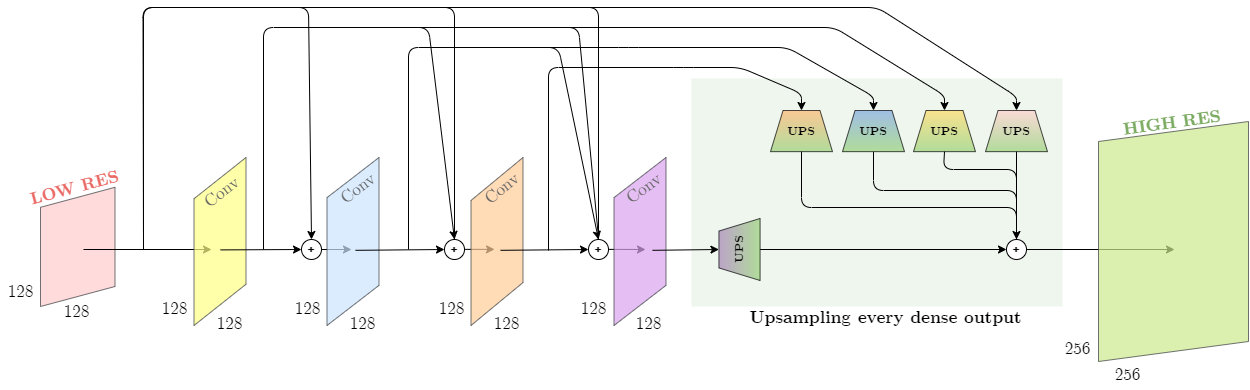

The diagram above was exported from draw.io. Its source (the exported page's mxGraphModel, read from the mxfile embedded in the PNG):
<mxGraphModel dx="865" dy="534" grid="0" gridSize="10" guides="1" tooltips="1" connect="1" arrows="1" fold="1" page="1" pageScale="1" pageWidth="2339" pageHeight="3300" math="0" shadow="0">
  <root>
    <mxCell id="wJkYeChcizQg-DamYXG0-0" />
    <mxCell id="wJkYeChcizQg-DamYXG0-1" parent="wJkYeChcizQg-DamYXG0-0" />
    <mxCell id="wvuqX7NtriTZWhpyPUTw-21" value="" style="rounded=0;whiteSpace=wrap;html=1;fillColor=#D5E8D4;dashed=1;fontColor=#ffffff;strokeColor=none;opacity=40;" parent="wJkYeChcizQg-DamYXG0-1" vertex="1">
      <mxGeometry x="988" y="332" width="371" height="228" as="geometry" />
    </mxCell>
    <mxCell id="R9FV3Gn4mPzKnHlvhSD4-2" value="" style="endArrow=classic;html=1;rounded=0;strokeColor=#000000;fillColor=#ffff88;exitX=1;exitY=0.5;exitDx=0;exitDy=0;" parent="wJkYeChcizQg-DamYXG0-1" edge="1">
      <mxGeometry width="50" height="50" relative="1" as="geometry">
        <mxPoint x="905.0000000000045" y="502.86" as="sourcePoint" />
        <mxPoint x="942" y="503" as="targetPoint" />
      </mxGeometry>
    </mxCell>
    <mxCell id="R9FV3Gn4mPzKnHlvhSD4-1" value="" style="endArrow=classic;html=1;rounded=0;strokeColor=#000000;fillColor=#ffff88;exitX=1;exitY=0.5;exitDx=0;exitDy=0;" parent="wJkYeChcizQg-DamYXG0-1" edge="1">
      <mxGeometry width="50" height="50" relative="1" as="geometry">
        <mxPoint x="761.0000000000045" y="502.86" as="sourcePoint" />
        <mxPoint x="791" y="502.86" as="targetPoint" />
      </mxGeometry>
    </mxCell>
    <mxCell id="R9FV3Gn4mPzKnHlvhSD4-0" value="" style="endArrow=classic;html=1;rounded=0;strokeColor=#000000;fillColor=#ffff88;exitX=1;exitY=0.5;exitDx=0;exitDy=0;" parent="wJkYeChcizQg-DamYXG0-1" source="Q_b6ouZhw0GJ5l1n886T-18" edge="1">
      <mxGeometry width="50" height="50" relative="1" as="geometry">
        <mxPoint x="623.5" y="503.20000000000033" as="sourcePoint" />
        <mxPoint x="648" y="503" as="targetPoint" />
      </mxGeometry>
    </mxCell>
    <mxCell id="Q_b6ouZhw0GJ5l1n886T-0" value="" style="shape=parallelogram;perimeter=parallelogramPerimeter;whiteSpace=wrap;html=1;fixedSize=1;direction=north;flipV=0;flipH=1;aspect=fixed;connectable=0;fillColor=#ffcccc;strokeColor=#36393d;opacity=70;perimeterSpacing=0;" parent="wJkYeChcizQg-DamYXG0-1" vertex="1">
      <mxGeometry x="337" y="440.8" width="74.5" height="119.2" as="geometry" />
    </mxCell>
    <mxCell id="Q_b6ouZhw0GJ5l1n886T-1" value="128" style="text;html=1;align=center;verticalAlign=middle;resizable=0;points=[];autosize=1;strokeColor=none;fillColor=none;rotation=0;fontFamily=CMU Serif;fontSize=17;" parent="wJkYeChcizQg-DamYXG0-1" vertex="1">
      <mxGeometry x="352.5" y="550" width="40" height="30" as="geometry" />
    </mxCell>
    <mxCell id="Q_b6ouZhw0GJ5l1n886T-2" value="128" style="text;html=1;align=center;verticalAlign=middle;resizable=0;points=[];autosize=1;strokeColor=none;fillColor=none;rotation=0;fontFamily=CMU Serif;fontSize=17;" parent="wJkYeChcizQg-DamYXG0-1" vertex="1">
      <mxGeometry x="297" y="530" width="40" height="30" as="geometry" />
    </mxCell>
    <mxCell id="Q_b6ouZhw0GJ5l1n886T-3" value="LOW RES" style="text;html=1;strokeColor=none;fillColor=none;align=center;verticalAlign=middle;whiteSpace=wrap;rounded=0;fontFamily=CMU Serif;fontSize=17;fontColor=#EA6B66;opacity=70;rotation=-15;fontStyle=1" parent="wJkYeChcizQg-DamYXG0-1" vertex="1">
      <mxGeometry x="318" y="427" width="107" height="30" as="geometry" />
    </mxCell>
    <mxCell id="Q_b6ouZhw0GJ5l1n886T-5" value="256" style="text;html=1;align=center;verticalAlign=middle;resizable=0;points=[];autosize=1;strokeColor=none;fillColor=none;rotation=0;fontFamily=CMU Serif;fontSize=17;" parent="wJkYeChcizQg-DamYXG0-1" vertex="1">
      <mxGeometry x="1404" y="612.5999999999999" width="40" height="30" as="geometry" />
    </mxCell>
    <mxCell id="Q_b6ouZhw0GJ5l1n886T-6" value="256" style="text;html=1;align=center;verticalAlign=middle;resizable=0;points=[];autosize=1;strokeColor=none;fillColor=none;rotation=0;fontFamily=CMU Serif;fontSize=17;" parent="wJkYeChcizQg-DamYXG0-1" vertex="1">
      <mxGeometry x="1354" y="586.9999999999998" width="40" height="30" as="geometry" />
    </mxCell>
    <mxCell id="Q_b6ouZhw0GJ5l1n886T-7" value="&lt;b&gt;+&lt;/b&gt;" style="ellipse;whiteSpace=wrap;html=1;aspect=fixed;strokeColor=#000000;" parent="wJkYeChcizQg-DamYXG0-1" vertex="1">
      <mxGeometry x="885" y="493" width="20" height="20" as="geometry" />
    </mxCell>
    <mxCell id="Q_b6ouZhw0GJ5l1n886T-8" value="&lt;font&gt;HIGH RES&lt;/font&gt;" style="text;html=1;strokeColor=none;fillColor=none;align=center;verticalAlign=middle;whiteSpace=wrap;rounded=0;fontFamily=CMU Serif;fontSize=17;fontColor=#7CAB62;opacity=70;rotation=-7.9;fontStyle=1" parent="wJkYeChcizQg-DamYXG0-1" vertex="1">
      <mxGeometry x="1394" y="362" width="149.78" height="30" as="geometry" />
    </mxCell>
    <mxCell id="Q_b6ouZhw0GJ5l1n886T-11" value="" style="endArrow=classic;html=1;rounded=0;strokeColor=#000000;" parent="wJkYeChcizQg-DamYXG0-1" edge="1">
      <mxGeometry width="50" height="50" relative="1" as="geometry">
        <mxPoint x="380" y="502.9999999999998" as="sourcePoint" />
        <mxPoint x="507.9999999999998" y="502.9999999999998" as="targetPoint" />
      </mxGeometry>
    </mxCell>
    <mxCell id="Q_b6ouZhw0GJ5l1n886T-12" value="" style="shape=parallelogram;perimeter=parallelogramPerimeter;whiteSpace=wrap;html=1;fixedSize=1;direction=north;flipV=0;flipH=1;connectable=0;fillColor=#cce5ff;strokeColor=#36393d;opacity=70;perimeterSpacing=0;size=40.11765423943007;" parent="wJkYeChcizQg-DamYXG0-1" vertex="1">
      <mxGeometry x="623.5" y="411" width="52" height="168" as="geometry" />
    </mxCell>
    <mxCell id="Q_b6ouZhw0GJ5l1n886T-13" value="" style="shape=parallelogram;perimeter=parallelogramPerimeter;whiteSpace=wrap;html=1;fixedSize=1;direction=north;flipV=0;flipH=1;connectable=0;fillColor=#ffcc99;strokeColor=#36393d;opacity=70;perimeterSpacing=0;size=42.94117647058829;" parent="wJkYeChcizQg-DamYXG0-1" vertex="1">
      <mxGeometry x="767.5" y="411" width="52" height="168" as="geometry" />
    </mxCell>
    <mxCell id="Q_b6ouZhw0GJ5l1n886T-14" value="" style="shape=parallelogram;perimeter=parallelogramPerimeter;whiteSpace=wrap;html=1;fixedSize=1;direction=north;flipV=0;flipH=1;connectable=0;fillColor=#ffff88;strokeColor=#36393d;opacity=70;perimeterSpacing=0;size=41.23530129825349;" parent="wJkYeChcizQg-DamYXG0-1" vertex="1">
      <mxGeometry x="490.5" y="411" width="52" height="168" as="geometry" />
    </mxCell>
    <mxCell id="Q_b6ouZhw0GJ5l1n886T-15" value="" style="shape=parallelogram;perimeter=parallelogramPerimeter;whiteSpace=wrap;html=1;fixedSize=1;direction=north;flipV=0;flipH=1;connectable=0;fillColor=#DAA4EE;strokeColor=#36393d;opacity=70;perimeterSpacing=0;size=40.11765423943007;" parent="wJkYeChcizQg-DamYXG0-1" vertex="1">
      <mxGeometry x="910.5" y="411" width="52" height="168" as="geometry" />
    </mxCell>
    <mxCell id="Q_b6ouZhw0GJ5l1n886T-17" value="&lt;b&gt;+&lt;/b&gt;" style="ellipse;whiteSpace=wrap;html=1;aspect=fixed;strokeColor=#000000;" parent="wJkYeChcizQg-DamYXG0-1" vertex="1">
      <mxGeometry x="741" y="493" width="20" height="20" as="geometry" />
    </mxCell>
    <mxCell id="Q_b6ouZhw0GJ5l1n886T-18" value="&lt;b&gt;+&lt;/b&gt;" style="ellipse;whiteSpace=wrap;html=1;aspect=fixed;strokeColor=#000000;" parent="wJkYeChcizQg-DamYXG0-1" vertex="1">
      <mxGeometry x="598" y="493" width="20" height="20" as="geometry" />
    </mxCell>
    <mxCell id="Q_b6ouZhw0GJ5l1n886T-19" value="" style="endArrow=classic;html=1;rounded=0;strokeColor=#000000;entryX=0;entryY=0.5;entryDx=0;entryDy=0;fillColor=#ffff88;" parent="wJkYeChcizQg-DamYXG0-1" target="Q_b6ouZhw0GJ5l1n886T-18" edge="1">
      <mxGeometry width="50" height="50" relative="1" as="geometry">
        <mxPoint x="517" y="503.4100000000003" as="sourcePoint" />
        <mxPoint x="596" y="503" as="targetPoint" />
      </mxGeometry>
    </mxCell>
    <mxCell id="Q_b6ouZhw0GJ5l1n886T-20" value="" style="endArrow=classic;html=1;rounded=0;strokeColor=#000000;entryX=0.5;entryY=0;entryDx=0;entryDy=0;" parent="wJkYeChcizQg-DamYXG0-1" target="wvuqX7NtriTZWhpyPUTw-4" edge="1">
      <mxGeometry width="50" height="50" relative="1" as="geometry">
        <mxPoint x="949" y="503.8200000000004" as="sourcePoint" />
        <mxPoint x="1025.0100000000002" y="504" as="targetPoint" />
      </mxGeometry>
    </mxCell>
    <mxCell id="Q_b6ouZhw0GJ5l1n886T-21" value="" style="endArrow=classic;html=1;rounded=0;strokeColor=#000000;entryX=0;entryY=0.5;entryDx=0;entryDy=0;" parent="wJkYeChcizQg-DamYXG0-1" target="Q_b6ouZhw0GJ5l1n886T-7" edge="1">
      <mxGeometry width="50" height="50" relative="1" as="geometry">
        <mxPoint x="797" y="503.8200000000004" as="sourcePoint" />
        <mxPoint x="877.9999999999998" y="503.4100000000001" as="targetPoint" />
      </mxGeometry>
    </mxCell>
    <mxCell id="Q_b6ouZhw0GJ5l1n886T-22" value="" style="endArrow=classic;html=1;rounded=0;strokeColor=#000000;entryX=0;entryY=0.5;entryDx=0;entryDy=0;" parent="wJkYeChcizQg-DamYXG0-1" target="Q_b6ouZhw0GJ5l1n886T-17" edge="1">
      <mxGeometry width="50" height="50" relative="1" as="geometry">
        <mxPoint x="652.0000000000002" y="503.8200000000004" as="sourcePoint" />
        <mxPoint x="732.9999999999998" y="503.4100000000001" as="targetPoint" />
      </mxGeometry>
    </mxCell>
    <mxCell id="Q_b6ouZhw0GJ5l1n886T-23" value="" style="endArrow=none;startArrow=classic;html=1;rounded=1;strokeColor=#000000;startFill=1;endFill=0;exitX=0.5;exitY=0;exitDx=0;exitDy=0;" parent="wJkYeChcizQg-DamYXG0-1" source="Q_b6ouZhw0GJ5l1n886T-7" edge="1">
      <mxGeometry width="50" height="50" relative="1" as="geometry">
        <mxPoint x="880" y="471" as="sourcePoint" />
        <mxPoint x="705" y="502.9999999999998" as="targetPoint" />
        <Array as="points">
          <mxPoint x="855" y="301" />
          <mxPoint x="705" y="301" />
        </Array>
      </mxGeometry>
    </mxCell>
    <mxCell id="Q_b6ouZhw0GJ5l1n886T-24" value="" style="endArrow=classic;html=1;rounded=1;strokeColor=#000000;entryX=0.5;entryY=0;entryDx=0;entryDy=0;endFill=1;" parent="wJkYeChcizQg-DamYXG0-1" target="wvuqX7NtriTZWhpyPUTw-2" edge="1">
      <mxGeometry width="50" height="50" relative="1" as="geometry">
        <mxPoint x="742.0000000000002" y="301" as="sourcePoint" />
        <mxPoint x="1055" y="267" as="targetPoint" />
        <Array as="points">
          <mxPoint x="925" y="301" />
          <mxPoint x="1084" y="301" />
          <mxPoint x="1170" y="350" />
        </Array>
      </mxGeometry>
    </mxCell>
    <mxCell id="Q_b6ouZhw0GJ5l1n886T-25" value="" style="endArrow=none;startArrow=classic;html=1;rounded=1;strokeColor=#000000;exitX=0.5;exitY=0;exitDx=0;exitDy=0;startFill=1;endFill=0;fillColor=#ffff88;" parent="wJkYeChcizQg-DamYXG0-1" source="Q_b6ouZhw0GJ5l1n886T-17" edge="1">
      <mxGeometry width="50" height="50" relative="1" as="geometry">
        <mxPoint x="800.47" y="485" as="sourcePoint" />
        <mxPoint x="560" y="502.9999999999998" as="targetPoint" />
        <Array as="points">
          <mxPoint x="725" y="281" />
          <mxPoint x="560" y="281" />
        </Array>
      </mxGeometry>
    </mxCell>
    <mxCell id="Q_b6ouZhw0GJ5l1n886T-26" value="" style="endArrow=none;html=1;rounded=1;strokeColor=#000000;entryX=0.5;entryY=0;entryDx=0;entryDy=0;" parent="wJkYeChcizQg-DamYXG0-1" target="Q_b6ouZhw0GJ5l1n886T-7" edge="1">
      <mxGeometry width="50" height="50" relative="1" as="geometry">
        <mxPoint x="725" y="261" as="sourcePoint" />
        <mxPoint x="895" y="474" as="targetPoint" />
        <Array as="points">
          <mxPoint x="895" y="261" />
        </Array>
      </mxGeometry>
    </mxCell>
    <mxCell id="Q_b6ouZhw0GJ5l1n886T-27" value="" style="endArrow=none;startArrow=classic;html=1;rounded=1;strokeColor=#000000;startFill=1;endFill=0;exitX=0.5;exitY=0;exitDx=0;exitDy=0;" parent="wJkYeChcizQg-DamYXG0-1" source="wvuqX7NtriTZWhpyPUTw-0" edge="1">
      <mxGeometry width="50" height="50" relative="1" as="geometry">
        <mxPoint x="1111" y="235" as="sourcePoint" />
        <mxPoint x="440" y="501" as="targetPoint" />
        <Array as="points">
          <mxPoint x="1313" y="350" />
          <mxPoint x="1174" y="261" />
          <mxPoint x="582.5" y="261" />
          <mxPoint x="439.5" y="261" />
        </Array>
      </mxGeometry>
    </mxCell>
    <mxCell id="Q_b6ouZhw0GJ5l1n886T-28" value="" style="endArrow=classic;html=1;rounded=1;strokeColor=#000000;fillColor=#ffff88;entryX=0.5;entryY=0;entryDx=0;entryDy=0;endFill=1;" parent="wJkYeChcizQg-DamYXG0-1" target="wvuqX7NtriTZWhpyPUTw-1" edge="1">
      <mxGeometry width="50" height="50" relative="1" as="geometry">
        <mxPoint x="700" y="281" as="sourcePoint" />
        <mxPoint x="1143" y="246" as="targetPoint" />
        <Array as="points">
          <mxPoint x="1131" y="281" />
          <mxPoint x="1241" y="349" />
        </Array>
      </mxGeometry>
    </mxCell>
    <mxCell id="Q_b6ouZhw0GJ5l1n886T-29" value="" style="endArrow=classic;html=1;rounded=1;strokeColor=#000000;entryX=0.5;entryY=0;entryDx=0;entryDy=0;endFill=1;" parent="wJkYeChcizQg-DamYXG0-1" target="wvuqX7NtriTZWhpyPUTw-3" edge="1">
      <mxGeometry width="50" height="50" relative="1" as="geometry">
        <mxPoint x="845" y="504" as="sourcePoint" />
        <mxPoint x="1026" y="349" as="targetPoint" />
        <Array as="points">
          <mxPoint x="845" y="321" />
          <mxPoint x="980" y="321" />
          <mxPoint x="1037" y="321" />
          <mxPoint x="1098" y="347" />
        </Array>
      </mxGeometry>
    </mxCell>
    <mxCell id="Q_b6ouZhw0GJ5l1n886T-30" value="" style="endArrow=none;html=1;rounded=1;strokeColor=#000000;fillColor=#ffff88;" parent="wJkYeChcizQg-DamYXG0-1" edge="1">
      <mxGeometry width="50" height="50" relative="1" as="geometry">
        <mxPoint x="805" y="281" as="sourcePoint" />
        <mxPoint x="895" y="491" as="targetPoint" />
        <Array as="points">
          <mxPoint x="875" y="281" />
        </Array>
      </mxGeometry>
    </mxCell>
    <mxCell id="Q_b6ouZhw0GJ5l1n886T-31" value="" style="endArrow=none;html=1;rounded=1;strokeColor=#000000;entryX=0.5;entryY=0;entryDx=0;entryDy=0;" parent="wJkYeChcizQg-DamYXG0-1" target="Q_b6ouZhw0GJ5l1n886T-17" edge="1">
      <mxGeometry width="50" height="50" relative="1" as="geometry">
        <mxPoint x="640" y="261" as="sourcePoint" />
        <mxPoint x="730" y="471" as="targetPoint" />
        <Array as="points">
          <mxPoint x="751" y="261" />
        </Array>
      </mxGeometry>
    </mxCell>
    <mxCell id="Q_b6ouZhw0GJ5l1n886T-32" value="" style="endArrow=none;startArrow=classic;html=1;rounded=1;strokeColor=#000000;exitX=0.5;exitY=0;exitDx=0;exitDy=0;startFill=1;endFill=0;" parent="wJkYeChcizQg-DamYXG0-1" source="Q_b6ouZhw0GJ5l1n886T-18" edge="1">
      <mxGeometry width="50" height="50" relative="1" as="geometry">
        <mxPoint x="600" y="468" as="sourcePoint" />
        <mxPoint x="440" y="502.9999999999998" as="targetPoint" />
        <Array as="points">
          <mxPoint x="605" y="261" />
          <mxPoint x="440" y="261" />
        </Array>
      </mxGeometry>
    </mxCell>
    <mxCell id="wvuqX7NtriTZWhpyPUTw-0" value="&lt;span style=&quot;&quot;&gt;UPS&lt;/span&gt;" style="shape=trapezoid;perimeter=trapezoidPerimeter;whiteSpace=wrap;html=1;fixedSize=1;rotation=0;size=12.529411764706083;connectable=1;fillColor=#ffcccc;strokeColor=#000000;opacity=70;gradientColor=#97D077;fontFamily=CMU Serif;labelBackgroundColor=none;fontStyle=1" parent="wJkYeChcizQg-DamYXG0-1" vertex="1">
      <mxGeometry x="1282" y="364" width="62" height="41.15" as="geometry" />
    </mxCell>
    <mxCell id="wvuqX7NtriTZWhpyPUTw-1" value="&lt;span style=&quot;&quot;&gt;UPS&lt;/span&gt;" style="shape=trapezoid;perimeter=trapezoidPerimeter;whiteSpace=wrap;html=1;fixedSize=1;rotation=0;size=12.529411764706083;connectable=1;fillColor=#FFD966;strokeColor=#000000;opacity=70;gradientColor=#97D077;fontFamily=CMU Serif;labelBackgroundColor=none;fontStyle=1" parent="wJkYeChcizQg-DamYXG0-1" vertex="1">
      <mxGeometry x="1210" y="364" width="62" height="41.15" as="geometry" />
    </mxCell>
    <mxCell id="wvuqX7NtriTZWhpyPUTw-9" style="edgeStyle=orthogonalEdgeStyle;rounded=1;orthogonalLoop=1;jettySize=auto;html=1;exitX=0.5;exitY=1;exitDx=0;exitDy=0;endArrow=classic;endFill=1;strokeColor=#000000;entryX=0.5;entryY=0;entryDx=0;entryDy=0;" parent="wJkYeChcizQg-DamYXG0-1" source="wvuqX7NtriTZWhpyPUTw-2" target="wvuqX7NtriTZWhpyPUTw-7" edge="1">
      <mxGeometry relative="1" as="geometry">
        <mxPoint x="1312.3333231608076" y="500.16666666666674" as="targetPoint" />
        <Array as="points">
          <mxPoint x="1170" y="444" />
          <mxPoint x="1313" y="444" />
        </Array>
      </mxGeometry>
    </mxCell>
    <mxCell id="wvuqX7NtriTZWhpyPUTw-2" value="&lt;span style=&quot;&quot;&gt;UPS&lt;/span&gt;" style="shape=trapezoid;perimeter=trapezoidPerimeter;whiteSpace=wrap;html=1;fixedSize=1;rotation=0;size=12.529411764706083;connectable=1;fillColor=#7EA6E0;strokeColor=#000000;gradientColor=#97D077;opacity=70;fontFamily=CMU Serif;labelBackgroundColor=none;fontStyle=1" parent="wJkYeChcizQg-DamYXG0-1" vertex="1">
      <mxGeometry x="1139" y="364" width="62" height="41.15" as="geometry" />
    </mxCell>
    <mxCell id="wvuqX7NtriTZWhpyPUTw-3" value="&lt;span style=&quot;&quot;&gt;UPS&lt;/span&gt;" style="shape=trapezoid;perimeter=trapezoidPerimeter;whiteSpace=wrap;html=1;fixedSize=1;rotation=0;size=12.529411764706083;connectable=1;fillColor=#FFB570;strokeColor=#000000;gradientColor=#97D077;opacity=70;fontFamily=CMU Serif;labelBackgroundColor=none;fontStyle=1" parent="wJkYeChcizQg-DamYXG0-1" vertex="1">
      <mxGeometry x="1067" y="364" width="62" height="41.15" as="geometry" />
    </mxCell>
    <mxCell id="wvuqX7NtriTZWhpyPUTw-16" style="edgeStyle=orthogonalEdgeStyle;rounded=1;orthogonalLoop=1;jettySize=auto;html=1;entryX=0;entryY=0.5;entryDx=0;entryDy=0;endArrow=classic;endFill=1;strokeColor=#000000;" parent="wJkYeChcizQg-DamYXG0-1" source="wvuqX7NtriTZWhpyPUTw-4" target="wvuqX7NtriTZWhpyPUTw-7" edge="1">
      <mxGeometry relative="1" as="geometry" />
    </mxCell>
    <mxCell id="wvuqX7NtriTZWhpyPUTw-4" value="&lt;font face=&quot;CMU Serif&quot;&gt;UPS&lt;/font&gt;" style="shape=trapezoid;perimeter=trapezoidPerimeter;whiteSpace=wrap;html=1;fixedSize=1;rotation=-90;size=12.529411764706083;connectable=1;fillColor=#A680B8;strokeColor=#000000;gradientColor=#97D077;opacity=70;fontStyle=1" parent="wJkYeChcizQg-DamYXG0-1" vertex="1">
      <mxGeometry x="1005" y="482.42" width="62" height="41.15" as="geometry" />
    </mxCell>
    <mxCell id="wvuqX7NtriTZWhpyPUTw-7" value="&lt;b&gt;+&lt;/b&gt;" style="ellipse;whiteSpace=wrap;html=1;aspect=fixed;strokeColor=#000000;" parent="wJkYeChcizQg-DamYXG0-1" vertex="1">
      <mxGeometry x="1303" y="493" width="20" height="20" as="geometry" />
    </mxCell>
    <mxCell id="wvuqX7NtriTZWhpyPUTw-13" value="" style="endArrow=none;html=1;rounded=1;strokeColor=#000000;exitX=0.5;exitY=1;exitDx=0;exitDy=0;entryX=0.5;entryY=0;entryDx=0;entryDy=0;" parent="wJkYeChcizQg-DamYXG0-1" source="wvuqX7NtriTZWhpyPUTw-3" target="wvuqX7NtriTZWhpyPUTw-7" edge="1">
      <mxGeometry width="50" height="50" relative="1" as="geometry">
        <mxPoint x="1293" y="388" as="sourcePoint" />
        <mxPoint x="1343" y="338" as="targetPoint" />
        <Array as="points">
          <mxPoint x="1098" y="461" />
          <mxPoint x="1313" y="461" />
        </Array>
      </mxGeometry>
    </mxCell>
    <mxCell id="wvuqX7NtriTZWhpyPUTw-14" style="edgeStyle=orthogonalEdgeStyle;rounded=1;orthogonalLoop=1;jettySize=auto;html=1;exitX=0.5;exitY=1;exitDx=0;exitDy=0;endArrow=none;endFill=0;strokeColor=#000000;" parent="wJkYeChcizQg-DamYXG0-1" source="wvuqX7NtriTZWhpyPUTw-1" target="wvuqX7NtriTZWhpyPUTw-7" edge="1">
      <mxGeometry relative="1" as="geometry">
        <mxPoint x="1312" y="497" as="targetPoint" />
        <mxPoint x="1180" y="415.1500000000001" as="sourcePoint" />
        <Array as="points">
          <mxPoint x="1240" y="423" />
          <mxPoint x="1313" y="423" />
        </Array>
      </mxGeometry>
    </mxCell>
    <mxCell id="wvuqX7NtriTZWhpyPUTw-15" value="" style="endArrow=none;html=1;rounded=1;strokeColor=#000000;entryX=0.5;entryY=1;entryDx=0;entryDy=0;" parent="wJkYeChcizQg-DamYXG0-1" target="wvuqX7NtriTZWhpyPUTw-0" edge="1">
      <mxGeometry width="50" height="50" relative="1" as="geometry">
        <mxPoint x="1313" y="485" as="sourcePoint" />
        <mxPoint x="1286" y="455" as="targetPoint" />
      </mxGeometry>
    </mxCell>
    <mxCell id="wvuqX7NtriTZWhpyPUTw-19" value="" style="endArrow=classic;html=1;rounded=1;strokeColor=#000000;exitX=1;exitY=0.5;exitDx=0;exitDy=0;" parent="wJkYeChcizQg-DamYXG0-1" source="wvuqX7NtriTZWhpyPUTw-7" edge="1">
      <mxGeometry width="50" height="50" relative="1" as="geometry">
        <mxPoint x="847" y="464" as="sourcePoint" />
        <mxPoint x="1471" y="503" as="targetPoint" />
      </mxGeometry>
    </mxCell>
    <mxCell id="Q_b6ouZhw0GJ5l1n886T-4" value="" style="shape=parallelogram;perimeter=parallelogramPerimeter;whiteSpace=wrap;html=1;fixedSize=1;direction=north;flipV=0;flipH=1;aspect=fixed;connectable=0;fillColor=#cdeb8b;strokeColor=#36393d;opacity=70;perimeterSpacing=0;" parent="wJkYeChcizQg-DamYXG0-1" vertex="1">
      <mxGeometry x="1395" y="375.00000000000006" width="150" height="240" as="geometry" />
    </mxCell>
    <mxCell id="wvuqX7NtriTZWhpyPUTw-22" value="&lt;font&gt;Upsampling every dense output&lt;/font&gt;" style="text;html=1;strokeColor=none;fillColor=none;align=center;verticalAlign=middle;whiteSpace=wrap;rounded=0;fontFamily=CMU Serif;fontSize=17;fontColor=#000000;opacity=70;rotation=0;fontStyle=1" parent="wJkYeChcizQg-DamYXG0-1" vertex="1">
      <mxGeometry x="1038" y="557" width="289.39" height="30" as="geometry" />
    </mxCell>
    <mxCell id="wvuqX7NtriTZWhpyPUTw-23" value="128" style="text;html=1;align=center;verticalAlign=middle;resizable=0;points=[];autosize=1;strokeColor=none;fillColor=none;rotation=0;fontFamily=CMU Serif;fontSize=17;" parent="wJkYeChcizQg-DamYXG0-1" vertex="1">
      <mxGeometry x="506" y="562" width="40" height="30" as="geometry" />
    </mxCell>
    <mxCell id="wvuqX7NtriTZWhpyPUTw-24" value="128" style="text;html=1;align=center;verticalAlign=middle;resizable=0;points=[];autosize=1;strokeColor=none;fillColor=none;rotation=0;fontFamily=CMU Serif;fontSize=17;" parent="wJkYeChcizQg-DamYXG0-1" vertex="1">
      <mxGeometry x="451" y="547" width="40" height="30" as="geometry" />
    </mxCell>
    <mxCell id="wvuqX7NtriTZWhpyPUTw-25" value="128" style="text;html=1;align=center;verticalAlign=middle;resizable=0;points=[];autosize=1;strokeColor=none;fillColor=none;rotation=0;fontFamily=CMU Serif;fontSize=17;" parent="wJkYeChcizQg-DamYXG0-1" vertex="1">
      <mxGeometry x="639" y="562" width="40" height="30" as="geometry" />
    </mxCell>
    <mxCell id="wvuqX7NtriTZWhpyPUTw-26" value="128" style="text;html=1;align=center;verticalAlign=middle;resizable=0;points=[];autosize=1;strokeColor=none;fillColor=none;rotation=0;fontFamily=CMU Serif;fontSize=17;" parent="wJkYeChcizQg-DamYXG0-1" vertex="1">
      <mxGeometry x="584" y="547" width="40" height="30" as="geometry" />
    </mxCell>
    <mxCell id="wvuqX7NtriTZWhpyPUTw-27" value="128" style="text;html=1;align=center;verticalAlign=middle;resizable=0;points=[];autosize=1;strokeColor=none;fillColor=none;rotation=0;fontFamily=CMU Serif;fontSize=17;" parent="wJkYeChcizQg-DamYXG0-1" vertex="1">
      <mxGeometry x="783" y="562" width="40" height="30" as="geometry" />
    </mxCell>
    <mxCell id="wvuqX7NtriTZWhpyPUTw-28" value="128" style="text;html=1;align=center;verticalAlign=middle;resizable=0;points=[];autosize=1;strokeColor=none;fillColor=none;rotation=0;fontFamily=CMU Serif;fontSize=17;" parent="wJkYeChcizQg-DamYXG0-1" vertex="1">
      <mxGeometry x="728" y="547" width="40" height="30" as="geometry" />
    </mxCell>
    <mxCell id="wvuqX7NtriTZWhpyPUTw-29" value="128" style="text;html=1;align=center;verticalAlign=middle;resizable=0;points=[];autosize=1;strokeColor=none;fillColor=none;rotation=0;fontFamily=CMU Serif;fontSize=17;" parent="wJkYeChcizQg-DamYXG0-1" vertex="1">
      <mxGeometry x="925" y="562" width="40" height="30" as="geometry" />
    </mxCell>
    <mxCell id="wvuqX7NtriTZWhpyPUTw-30" value="128" style="text;html=1;align=center;verticalAlign=middle;resizable=0;points=[];autosize=1;strokeColor=none;fillColor=none;rotation=0;fontFamily=CMU Serif;fontSize=17;" parent="wJkYeChcizQg-DamYXG0-1" vertex="1">
      <mxGeometry x="870" y="547" width="40" height="30" as="geometry" />
    </mxCell>
    <mxCell id="-MZe13Z0MRw4qB1z7-Fc-0" value="Conv" style="text;html=1;align=center;verticalAlign=middle;resizable=0;points=[];autosize=1;strokeColor=none;fillColor=none;fontSize=17;fontFamily=CMU Serif;rotation=-37.4;fontColor=#666666;" vertex="1" parent="wJkYeChcizQg-DamYXG0-1">
      <mxGeometry x="492.50354838709677" y="431" width="50" height="30" as="geometry" />
    </mxCell>
    <mxCell id="-MZe13Z0MRw4qB1z7-Fc-1" value="Conv" style="text;html=1;align=center;verticalAlign=middle;resizable=0;points=[];autosize=1;strokeColor=none;fillColor=none;fontSize=17;fontFamily=CMU Serif;rotation=-37.4;fontColor=#666666;" vertex="1" parent="wJkYeChcizQg-DamYXG0-1">
      <mxGeometry x="629.0035483870968" y="427" width="50" height="30" as="geometry" />
    </mxCell>
    <mxCell id="-MZe13Z0MRw4qB1z7-Fc-2" value="Conv" style="text;html=1;align=center;verticalAlign=middle;resizable=0;points=[];autosize=1;strokeColor=none;fillColor=none;fontSize=17;fontFamily=CMU Serif;rotation=-39.2;fontColor=#666666;" vertex="1" parent="wJkYeChcizQg-DamYXG0-1">
      <mxGeometry x="773.0035483870968" y="427" width="50" height="30" as="geometry" />
    </mxCell>
    <mxCell id="-MZe13Z0MRw4qB1z7-Fc-3" value="Conv" style="text;html=1;align=center;verticalAlign=middle;resizable=0;points=[];autosize=1;strokeColor=none;fillColor=none;fontSize=17;fontFamily=CMU Serif;rotation=-36.9;fontColor=#666666;" vertex="1" parent="wJkYeChcizQg-DamYXG0-1">
      <mxGeometry x="915.0035483870968" y="427" width="50" height="30" as="geometry" />
    </mxCell>
  </root>
</mxGraphModel>